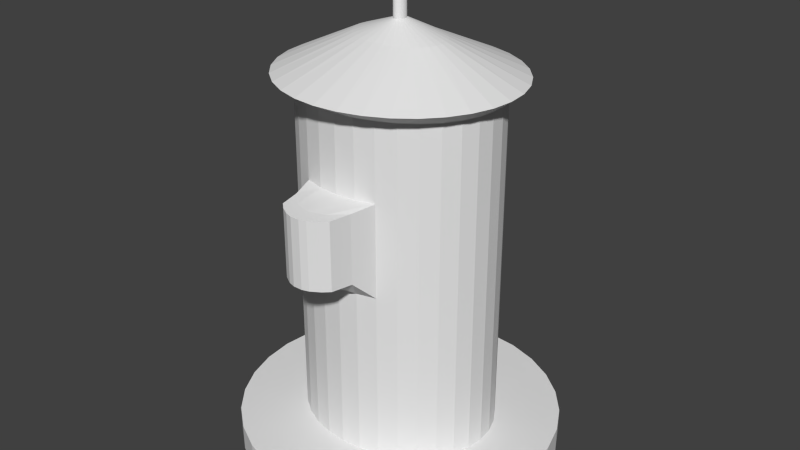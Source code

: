 # Source: Hydrant.blend  (saved by Blender 2.73.0; exported with 4.5.12 LTS)
import bpy
from mathutils import Matrix  # noqa: F401  (used for matrix-valued properties, if any)

bpy.ops.wm.read_factory_settings(use_empty=True)
scene = bpy.context.scene
scene.name = 'Scene'

# ---- collections
col_collection_1 = bpy.data.collections.new('Collection 1'); scene.collection.children.link(col_collection_1)

# ---- world
world_world = bpy.data.worlds.new('World'); scene.world = world_world
world_world.color = (0.05088, 0.05088, 0.05088)
world_world.use_sun_shadow = False
world_world.sun_shadow_jitter_overblur = 0.0
world_world.cycles.sampling_method = 'MANUAL'
world_world.cycles.sample_map_resolution = 256

# ---- meshes
me_cylinder = bpy.data.meshes.new('Cylinder')
me_cylinder.from_pydata([(-1.453e-08, 1.102, -1.0), (-1.453e-08, 1.102, 1.0), (0.2175, 1.081, -1.0), (0.2175, 1.081, 1.0), (0.4266, 1.018, -1.0), (0.4266, 1.018, 1.0), (0.6194, 0.916, -1.0), (0.6194, 0.916, 1.0), (0.7883, 0.779, -1.0), (0.7883, 0.779, 1.0), (0.927, 0.6121, -1.0), (0.927, 0.6121, 1.0), (1.03, 0.4216, -1.0), (1.03, 0.4216, 1.0), (1.093, 0.2149, -1.0), (1.093, 0.2149, 1.0), (1.115, 5.099e-08, -1.0), (1.115, 5.099e-08, 1.0), (1.093, -0.2149, -1.0), (1.093, -0.2149, 1.0), (1.03, -0.4216, -1.0), (1.03, -0.4216, 1.0), (0.927, -0.6121, -1.0), (0.927, -0.6121, 1.0), (0.7883, -0.779, -1.0), (0.7883, -0.779, 1.0), (0.6194, -0.916, -1.0), (0.6194, -0.916, 1.0), (0.4266, -1.018, -1.0), (0.4266, -1.018, 1.0), (0.2175, -1.081, -1.0), (0.2175, -1.081, 1.0), (-3.778e-07, -1.102, -1.0), (-3.778e-07, -1.102, 1.0), (-0.2175, -1.081, -1.0), (-0.2175, -1.081, 1.0), (-0.4266, -1.018, -1.0), (-0.4266, -1.018, 1.0), (-0.6194, -0.916, -1.0), (-0.6194, -0.916, 1.0), (-0.7883, -0.779, -1.0), (-0.7883, -0.779, 1.0), (-0.927, -0.6121, -1.0), (-0.927, -0.6121, 1.0), (-1.03, -0.4216, -1.0), (-1.03, -0.4216, 1.0), (-1.093, -0.2149, -1.0), (-1.093, -0.2149, 1.0), (-1.115, 1.032e-06, -1.0), (-1.115, 1.032e-06, 1.0), (-1.093, 0.2149, -1.0), (-1.093, 0.2149, 1.0), (-1.03, 0.4216, -1.0), (-1.03, 0.4216, 1.0), (-0.927, 0.6121, -1.0), (-0.927, 0.6121, 1.0), (-0.7883, 0.779, -1.0), (-0.7883, 0.779, 1.0), (-0.6194, 0.916, -1.0), (-0.6194, 0.916, 1.0), (-0.4266, 1.018, -1.0), (-0.4266, 1.018, 1.0), (-0.2175, 1.081, -1.0), (-0.2175, 1.081, 1.0), (3.274e-08, 0.5913, 1.0), (0.1363, 0.58, 1.0), (0.2673, 0.5463, 1.0), (0.3881, 0.4917, 1.0), (0.4939, 0.4181, 1.0), (0.5808, 0.3285, 1.0), (0.6453, 0.2263, 1.0), (0.6851, 0.1154, 1.0), (0.6985, 1.54e-07, 1.0), (0.6851, -0.1154, 1.0), (0.6453, -0.2263, 1.0), (0.5808, -0.3285, 1.0), (0.4939, -0.4181, 1.0), (0.3881, -0.4917, 1.0), (0.2673, -0.5463, 1.0), (0.1363, -0.58, 1.0), (-1.949e-07, -0.5913, 1.0), (-0.1363, -0.58, 1.0), (-0.2673, -0.5463, 1.0), (-0.3881, -0.4917, 1.0), (-0.4939, -0.4181, 1.0), (-0.5808, -0.3285, 1.0), (-0.6453, -0.2263, 1.0), (-0.6851, -0.1154, 1.0), (-0.6985, 6.804e-07, 1.0), (-0.6851, 0.1154, 1.0), (-0.6453, 0.2263, 1.0), (-0.5808, 0.3285, 1.0), (-0.4939, 0.4181, 1.0), (-0.3881, 0.4917, 1.0), (-0.2673, 0.5463, 1.0), (-0.1363, 0.58, 1.0), (4.727e-08, 0.5913, 13.99), (0.1363, 0.58, 13.99), (0.2673, 0.5463, 13.99), (0.3881, 0.4917, 13.99), (0.4939, 0.4181, 13.99), (0.5808, 0.3285, 13.99), (0.6453, 0.2263, 13.99), (0.6851, 0.1154, 13.99), (0.6985, 1.54e-07, 13.99), (0.6851, -0.1154, 13.99), (0.6453, -0.2263, 13.99), (0.5808, -0.3285, 13.99), (0.4939, -0.4181, 13.99), (0.3881, -0.4917, 13.99), (0.2673, -0.5463, 13.99), (0.1363, -0.58, 13.99), (-1.788e-07, -0.5913, 13.99), (-0.1363, -0.58, 13.99), (-0.2673, -0.5463, 13.99), (-0.3881, -0.4917, 13.99), (-0.4939, -0.4181, 13.99), (-0.5808, -0.3285, 13.99), (-0.6453, -0.2263, 13.99), (-0.6851, -0.1154, 13.99), (-0.6985, 6.804e-07, 13.99), (-0.6851, 0.1154, 13.99), (-0.6453, 0.2263, 13.99), (-0.5808, 0.3285, 13.99), (-0.4939, 0.4181, 13.99), (-0.3881, 0.4917, 13.99), (-0.2673, 0.5463, 13.99), (-0.1363, 0.58, 13.99), (4.727e-08, 0.5913, 21.0), (0.1363, 0.58, 21.0), (0.2673, 0.5463, 21.0), (0.3881, 0.4917, 21.0), (0.4939, 0.4181, 21.0), (0.5808, 0.3285, 21.0), (0.6453, 0.2263, 21.0), (0.6851, 0.1154, 21.0), (0.6985, 1.54e-07, 21.0), (0.6851, -0.1154, 21.0), (0.6453, -0.2263, 21.0), (0.5808, -0.3285, 21.0), (0.4939, -0.4181, 21.0), (0.3881, -0.4917, 21.0), (0.2673, -0.5463, 21.0), (0.1363, -0.58, 21.0), (-1.788e-07, -0.5913, 21.0), (-0.1363, -0.58, 21.0), (-0.2673, -0.5463, 21.0), (-0.3881, -0.4917, 21.0), (-0.4939, -0.4181, 21.0), (-0.5808, -0.3285, 21.0), (-0.6453, -0.2263, 21.0), (-0.6851, -0.1154, 21.0), (-0.6985, 6.804e-07, 21.0), (-0.6851, 0.1154, 21.0), (-0.6453, 0.2263, 21.0), (-0.5808, 0.3285, 21.0), (-0.4939, 0.4181, 21.0), (-0.3881, 0.4917, 21.0), (-0.2673, 0.5463, 21.0), (-0.1363, 0.58, 21.0), (1.716e-07, 0.5913, 26.72), (0.1363, 0.58, 26.72), (0.2673, 0.5463, 26.72), (0.3881, 0.4917, 26.72), (0.4939, 0.4181, 26.72), (0.5808, 0.3285, 26.72), (0.6453, 0.2263, 26.72), (0.6851, 0.1154, 26.72), (0.6985, 1.54e-07, 26.72), (0.6851, -0.1154, 26.72), (0.6453, -0.2263, 26.72), (0.5808, -0.3285, 26.72), (0.4939, -0.4181, 26.72), (0.3881, -0.4917, 26.72), (0.2673, -0.5463, 26.72), (0.1363, -0.58, 26.72), (-5.599e-08, -0.5913, 26.72), (-0.1363, -0.58, 26.72), (-0.2673, -0.5463, 26.72), (-0.3881, -0.4917, 26.72), (-0.4939, -0.4181, 26.72), (-0.5808, -0.3285, 26.72), (-0.6453, -0.2263, 26.72), (-0.6851, -0.1154, 26.72), (-0.6985, 6.804e-07, 26.72), (-0.6851, 0.1154, 26.72), (-0.6453, 0.2263, 26.72), (-0.5808, 0.3285, 26.72), (-0.4939, 0.4181, 26.72), (-0.3881, 0.4917, 26.72), (-0.2673, 0.5463, 26.72), (-0.1363, 0.58, 26.72), (1.174e-07, 0.7589, 27.71), (0.1595, 0.7443, 27.71), (0.3128, 0.7011, 27.71), (0.4541, 0.631, 27.71), (0.578, 0.5366, 27.71), (0.6797, 0.4216, 27.71), (0.7552, 0.2904, 27.71), (0.8017, 0.1481, 27.71), (0.8174, 1.138e-07, 27.71), (0.8017, -0.1481, 27.71), (0.7552, -0.2904, 27.71), (0.6797, -0.4216, 27.71), (0.578, -0.5366, 27.71), (0.4541, -0.631, 27.71), (0.3128, -0.7011, 27.71), (0.1595, -0.7443, 27.71), (-1.489e-07, -0.7589, 27.71), (-0.1595, -0.7443, 27.71), (-0.3128, -0.7011, 27.71), (-0.4541, -0.631, 27.71), (-0.578, -0.5366, 27.71), (-0.6797, -0.4216, 27.71), (-0.7552, -0.2904, 27.71), (-0.8017, -0.1481, 27.71), (-0.8174, 7.893e-07, 27.71), (-0.8017, 0.1481, 27.71), (-0.7552, 0.2904, 27.71), (-0.6796, 0.4216, 27.71), (-0.578, 0.5366, 27.71), (-0.4541, 0.631, 27.71), (-0.3128, 0.7011, 27.71), (-0.1595, 0.7443, 27.71), (8.64e-08, 0.2396, 30.29), (0.06217, 0.235, 30.29), (0.122, 0.2214, 30.29), (0.1771, 0.1993, 30.29), (0.2253, 0.1695, 30.29), (0.265, 0.1331, 30.29), (0.2944, 0.09171, 30.29), (0.3126, 0.04675, 30.29), (0.3187, 2.38e-07, 30.29), (0.3126, -0.04675, 30.29), (0.2944, -0.09171, 30.29), (0.265, -0.1331, 30.29), (0.2253, -0.1695, 30.29), (0.1771, -0.1993, 30.29), (0.122, -0.2214, 30.29), (0.06217, -0.235, 30.29), (-1.745e-08, -0.2396, 30.29), (-0.06217, -0.235, 30.29), (-0.122, -0.2214, 30.29), (-0.1771, -0.1993, 30.29), (-0.2253, -0.1695, 30.29), (-0.265, -0.1331, 30.29), (-0.2944, -0.09171, 30.29), (-0.3126, -0.04675, 30.29), (-0.3187, 4.513e-07, 30.29), (-0.3126, 0.04675, 30.29), (-0.2944, 0.09171, 30.29), (-0.265, 0.1331, 30.29), (-0.2253, 0.1695, 30.29), (-0.1771, 0.1993, 30.29), (-0.122, 0.2214, 30.29), (-0.06217, 0.235, 30.29), (0.2176, -0.705, 15.64), (0.1869, -0.8491, 15.67), (0.1109, -0.8037, 15.64), (0.1415, -0.8911, 15.67), (0.0794, -0.929, 15.67), (-3.243e-07, -0.837, 15.64), (0.03151, -0.9433, 15.67), (-0.03151, -0.9433, 15.67), (-0.1109, -0.8037, 15.64), (-0.0794, -0.929, 15.67), (-0.1415, -0.8911, 15.67), (-0.2176, -0.705, 15.64), (-0.1869, -0.8491, 15.67), (0.2176, -0.705, 20.8), (0.1869, -0.8491, 20.77), (0.1415, -0.8911, 20.77), (0.1109, -0.8037, 20.8), (0.0794, -0.929, 20.77), (0.03151, -0.9433, 20.77), (-3.243e-07, -0.837, 20.8), (-0.03151, -0.9433, 20.77), (-0.0794, -0.929, 20.77), (-0.1109, -0.8037, 20.8), (-0.1415, -0.8911, 20.77), (-0.2176, -0.705, 20.8), (-0.1869, -0.8491, 20.77), (5.672e-08, 0.04784, 31.39), (0.007425, 0.04692, 31.39), (0.01456, 0.0442, 31.39), (0.02115, 0.03978, 31.39), (0.02691, 0.03383, 31.39), (0.03165, 0.02658, 31.39), (0.03516, 0.01831, 31.39), (0.03733, 0.009333, 31.39), (0.03806, 2.838e-07, 31.39), (0.03733, -0.009333, 31.39), (0.03516, -0.01831, 31.39), (0.03165, -0.02658, 31.39), (0.02691, -0.03383, 31.39), (0.02114, -0.03978, 31.39), (0.01456, -0.0442, 31.39), (0.007425, -0.04692, 31.39), (4.431e-08, -0.04784, 31.39), (-0.007425, -0.04692, 31.39), (-0.01456, -0.0442, 31.39), (-0.02114, -0.03978, 31.39), (-0.02691, -0.03383, 31.39), (-0.03165, -0.02658, 31.39), (-0.03516, -0.01831, 31.39), (-0.03733, -0.009333, 31.39), (-0.03806, 3.264e-07, 31.39), (-0.03733, 0.009333, 31.39), (-0.03516, 0.01831, 31.39), (-0.03165, 0.02658, 31.39), (-0.02691, 0.03383, 31.39), (-0.02114, 0.03978, 31.39), (-0.01456, 0.0442, 31.39), (-0.007425, 0.04692, 31.39), (5.672e-08, 0.04784, 33.39), (0.007425, 0.04692, 33.39), (0.01456, 0.0442, 33.39), (0.02115, 0.03978, 33.39), (0.02691, 0.03383, 33.39), (0.03165, 0.02658, 33.39), (0.03516, 0.01831, 33.39), (0.03733, 0.009333, 33.39), (0.03806, 2.838e-07, 33.39), (0.03733, -0.009333, 33.39), (0.03516, -0.01831, 33.39), (0.03165, -0.02658, 33.39), (0.02691, -0.03383, 33.39), (0.02114, -0.03978, 33.39), (0.01456, -0.0442, 33.39), (0.007425, -0.04692, 33.39), (4.431e-08, -0.04784, 33.39), (-0.007425, -0.04692, 33.39), (-0.01456, -0.0442, 33.39), (-0.02114, -0.03978, 33.39), (-0.02691, -0.03383, 33.39), (-0.03165, -0.02658, 33.39), (-0.03516, -0.01831, 33.39), (-0.03733, -0.009333, 33.39), (-0.03806, 3.264e-07, 33.39), (-0.03733, 0.009333, 33.39), (-0.03516, 0.01831, 33.39), (-0.03165, 0.02658, 33.39), (-0.02691, 0.03383, 33.39), (-0.02114, 0.03978, 33.39), (-0.01456, 0.0442, 33.39), (-0.007425, 0.04692, 33.39)], [], [(0, 1, 3, 2), (2, 3, 5, 4), (4, 5, 7, 6), (6, 7, 9, 8), (8, 9, 11, 10), (10, 11, 13, 12), (12, 13, 15, 14), (14, 15, 17, 16), (16, 17, 19, 18), (18, 19, 21, 20), (20, 21, 23, 22), (22, 23, 25, 24), (24, 25, 27, 26), (26, 27, 29, 28), (28, 29, 31, 30), (30, 31, 33, 32), (32, 33, 35, 34), (34, 35, 37, 36), (36, 37, 39, 38), (38, 39, 41, 40), (40, 41, 43, 42), (42, 43, 45, 44), (44, 45, 47, 46), (46, 47, 49, 48), (48, 49, 51, 50), (50, 51, 53, 52), (52, 53, 55, 54), (54, 55, 57, 56), (56, 57, 59, 58), (58, 59, 61, 60), (63, 61, 94, 95), (62, 63, 1, 0), (60, 61, 63, 62), (0, 2, 4, 6, 8, 10, 12, 14, 16, 18, 20, 22, 24, 26, 28, 30, 32, 34, 36, 38, 40, 42, 44, 46, 48, 50, 52, 54, 56, 58, 60, 62), (94, 93, 125, 126), (41, 39, 83, 84), (19, 17, 72, 73), (47, 45, 86, 87), (25, 23, 75, 76), (53, 51, 89, 90), (9, 7, 67, 68), (31, 29, 78, 79), (59, 57, 92, 93), (37, 35, 81, 82), (15, 13, 70, 71), (1, 63, 95, 64), (43, 41, 84, 85), (21, 19, 73, 74), (49, 47, 87, 88), (5, 3, 65, 66), (27, 25, 76, 77), (55, 53, 90, 91), (11, 9, 68, 69), (33, 31, 79, 80), (61, 59, 93, 94), (39, 37, 82, 83), (3, 1, 64, 65), (17, 15, 71, 72), (45, 43, 85, 86), (23, 21, 74, 75), (51, 49, 88, 89), (7, 5, 66, 67), (29, 27, 77, 78), (57, 55, 91, 92), (35, 33, 80, 81), (13, 11, 69, 70), (96, 127, 159, 128), (83, 82, 114, 115), (72, 71, 103, 104), (92, 91, 123, 124), (81, 80, 112, 113), (70, 69, 101, 102), (90, 89, 121, 122), (68, 67, 99, 100), (79, 78, 110, 111), (88, 87, 119, 120), (66, 65, 97, 98), (77, 76, 108, 109), (86, 85, 117, 118), (75, 74, 106, 107), (95, 94, 126, 127), (84, 83, 115, 116), (73, 72, 104, 105), (93, 92, 124, 125), (82, 81, 113, 114), (71, 70, 102, 103), (91, 90, 122, 123), (69, 68, 100, 101), (80, 79, 111, 112), (89, 88, 120, 121), (67, 66, 98, 99), (78, 77, 109, 110), (87, 86, 118, 119), (65, 64, 96, 97), (76, 75, 107, 108), (64, 95, 127, 96), (85, 84, 116, 117), (74, 73, 105, 106), (151, 150, 182, 183), (117, 116, 148, 149), (106, 105, 137, 138), (126, 125, 157, 158), (115, 114, 146, 147), (104, 103, 135, 136), (124, 123, 155, 156), (145, 146, 280, 278), (102, 101, 133, 134), (122, 121, 153, 154), (100, 99, 131, 132), (120, 119, 151, 152), (98, 97, 129, 130), (109, 108, 140, 141), (118, 117, 149, 150), (107, 106, 138, 139), (127, 126, 158, 159), (116, 115, 147, 148), (105, 104, 136, 137), (125, 124, 156, 157), (142, 143, 272, 269), (103, 102, 134, 135), (123, 122, 154, 155), (101, 100, 132, 133), (111, 110, 256, 258), (121, 120, 152, 153), (99, 98, 130, 131), (110, 109, 141, 142), (119, 118, 150, 151), (97, 96, 128, 129), (108, 107, 139, 140), (185, 184, 216, 217), (129, 128, 160, 161), (140, 139, 171, 172), (128, 159, 191, 160), (149, 148, 180, 181), (138, 137, 169, 170), (158, 157, 189, 190), (147, 146, 178, 179), (136, 135, 167, 168), (156, 155, 187, 188), (145, 144, 176, 177), (134, 133, 165, 166), (154, 153, 185, 186), (132, 131, 163, 164), (143, 142, 174, 175), (152, 151, 183, 184), (130, 129, 161, 162), (141, 140, 172, 173), (150, 149, 181, 182), (139, 138, 170, 171), (159, 158, 190, 191), (148, 147, 179, 180), (137, 136, 168, 169), (157, 156, 188, 189), (146, 145, 177, 178), (135, 134, 166, 167), (155, 154, 186, 187), (133, 132, 164, 165), (144, 143, 175, 176), (153, 152, 184, 185), (131, 130, 162, 163), (142, 141, 173, 174), (219, 218, 250, 251), (163, 162, 194, 195), (174, 173, 205, 206), (183, 182, 214, 215), (161, 160, 192, 193), (172, 171, 203, 204), (160, 191, 223, 192), (181, 180, 212, 213), (170, 169, 201, 202), (190, 189, 221, 222), (179, 178, 210, 211), (168, 167, 199, 200), (188, 187, 219, 220), (177, 176, 208, 209), (166, 165, 197, 198), (186, 185, 217, 218), (164, 163, 195, 196), (175, 174, 206, 207), (184, 183, 215, 216), (162, 161, 193, 194), (173, 172, 204, 205), (182, 181, 213, 214), (171, 170, 202, 203), (191, 190, 222, 223), (180, 179, 211, 212), (169, 168, 200, 201), (189, 188, 220, 221), (178, 177, 209, 210), (167, 166, 198, 199), (187, 186, 218, 219), (165, 164, 196, 197), (176, 175, 207, 208), (224, 255, 313, 282), (197, 196, 228, 229), (208, 207, 239, 240), (217, 216, 248, 249), (195, 194, 226, 227), (206, 205, 237, 238), (215, 214, 246, 247), (193, 192, 224, 225), (204, 203, 235, 236), (192, 223, 255, 224), (213, 212, 244, 245), (202, 201, 233, 234), (222, 221, 253, 254), (211, 210, 242, 243), (200, 199, 231, 232), (220, 219, 251, 252), (209, 208, 240, 241), (198, 197, 229, 230), (218, 217, 249, 250), (196, 195, 227, 228), (207, 206, 238, 239), (216, 215, 247, 248), (194, 193, 225, 226), (205, 204, 236, 237), (214, 213, 245, 246), (203, 202, 234, 235), (223, 222, 254, 255), (212, 211, 243, 244), (201, 200, 232, 233), (221, 220, 252, 253), (210, 209, 241, 242), (199, 198, 230, 231), (114, 113, 264, 267), (112, 111, 258, 261), (146, 114, 267, 280), (113, 112, 261, 264), (144, 145, 278, 275), (143, 144, 275, 272), (268, 266, 279, 281), (265, 263, 276, 277), (262, 260, 273, 274), (259, 257, 270, 271), (258, 259, 260), (261, 262, 263), (264, 265, 266), (271, 272, 273), (274, 275, 276), (277, 278, 279), (258, 256, 257, 259), (261, 258, 260, 262), (264, 261, 263, 265), (267, 264, 266, 268), (271, 270, 269, 272), (274, 273, 272, 275), (277, 276, 275, 278), (281, 279, 278, 280), (268, 281, 280, 267), (279, 266, 265, 277), (262, 274, 276, 263), (273, 260, 259, 271), (256, 269, 270, 257), (110, 142, 269, 256), (313, 312, 344, 345), (245, 244, 302, 303), (234, 233, 291, 292), (254, 253, 311, 312), (243, 242, 300, 301), (232, 231, 289, 290), (252, 251, 309, 310), (241, 240, 298, 299), (230, 229, 287, 288), (250, 249, 307, 308), (228, 227, 285, 286), (239, 238, 296, 297), (248, 247, 305, 306), (226, 225, 283, 284), (237, 236, 294, 295), (246, 245, 303, 304), (235, 234, 292, 293), (255, 254, 312, 313), (244, 243, 301, 302), (233, 232, 290, 291), (253, 252, 310, 311), (242, 241, 299, 300), (231, 230, 288, 289), (251, 250, 308, 309), (229, 228, 286, 287), (240, 239, 297, 298), (249, 248, 306, 307), (227, 226, 284, 285), (238, 237, 295, 296), (247, 246, 304, 305), (225, 224, 282, 283), (236, 235, 293, 294), (315, 314, 345, 344, 343, 342, 341, 340, 339, 338, 337, 336, 335, 334, 333, 332, 331, 330, 329, 328, 327, 326, 325, 324, 323, 322, 321, 320, 319, 318, 317, 316), (302, 301, 333, 334), (291, 290, 322, 323), (311, 310, 342, 343), (300, 299, 331, 332), (289, 288, 320, 321), (309, 308, 340, 341), (287, 286, 318, 319), (298, 297, 329, 330), (307, 306, 338, 339), (285, 284, 316, 317), (296, 295, 327, 328), (305, 304, 336, 337), (283, 282, 314, 315), (294, 293, 325, 326), (282, 313, 345, 314), (303, 302, 334, 335), (292, 291, 323, 324), (312, 311, 343, 344), (301, 300, 332, 333), (290, 289, 321, 322), (310, 309, 341, 342), (299, 298, 330, 331), (288, 287, 319, 320), (308, 307, 339, 340), (286, 285, 317, 318), (297, 296, 328, 329), (306, 305, 337, 338), (284, 283, 315, 316), (295, 294, 326, 327), (304, 303, 335, 336), (293, 292, 324, 325)])
me_cylinder.use_remesh_preserve_volume = False
me_cylinder.use_remesh_preserve_attributes = False
me_cylinder.use_mirror_vertex_groups = False
me_cylinder.update()

# ---- objects
ob_hydrant = bpy.data.objects.new('Hydrant', me_cylinder)

# ---- transforms, parenting, visibility, modifiers, constraints
ob_hydrant.location = (0.0, 0.0, 0.1603)
ob_hydrant.scale = (1.0, 1.0, 0.09076)
ob_hydrant.lineart.crease_threshold = 0.0

# ---- collection membership
col_collection_1.objects.link(ob_hydrant)

# ---- scene / render settings (as saved in the file)
scene.frame_start = 1; scene.frame_end = 250; scene.frame_set(1)
scene.render.engine = 'BLENDER_EEVEE_NEXT'
scene.render.resolution_percentage = 50
scene.render.dither_intensity = 0.0
scene.cycles.use_denoising = False
scene.cycles.samples = 10
scene.cycles.sampling_pattern = 'TABULATED_SOBOL'
scene.cycles.light_sampling_threshold = 0.0
scene.cycles.use_adaptive_sampling = False
scene.cycles.use_light_tree = False
scene.cycles.blur_glossy = 0.0
scene.cycles.pixel_filter_type = 'GAUSSIAN'
scene.cycles.sample_clamp_indirect = 0.0
scene.view_settings.view_transform = 'Standard'
bpy.context.view_layer.update()

# ---- added for rendering (the .blend has no active camera and no usable light): camera, sun
cam_auto = bpy.data.cameras.new('AutoCamera')
cam_auto.lens = 50.0
cam_auto.sensor_width = 36.0
cam_auto.clip_end = 1000.0
ob_auto_camera = bpy.data.objects.new('AutoCamera', cam_auto)
scene.collection.objects.link(ob_auto_camera)
ob_auto_camera.location = (4.09267, -4.91121, 4.90417)
ob_auto_camera.rotation_euler = (1.09748, -7.21219e-08, 0.694738)
scene.camera = ob_auto_camera
light_auto_sun = bpy.data.lights.new('AutoSun', 'SUN')
light_auto_sun.energy = 3.0
light_auto_sun.angle = 0.0523599
ob_auto_sun = bpy.data.objects.new('AutoSun', light_auto_sun)
scene.collection.objects.link(ob_auto_sun)
ob_auto_sun.rotation_euler = (0.872665, 0.174533, 0.523599)
bpy.context.view_layer.update()

